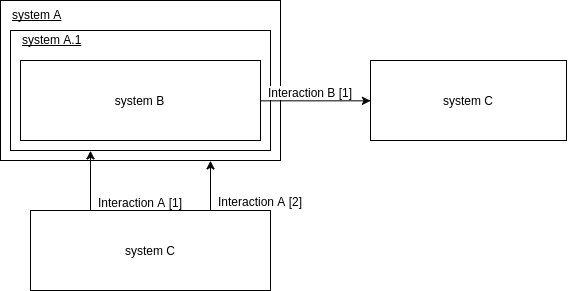

The diagram above was exported from draw.io. Its source (the exported page's mxGraphModel, read from the mxfile embedded in the PNG):
<mxGraphModel dx="955" dy="1463" grid="1" gridSize="10" guides="1" tooltips="1" connect="1" arrows="1" fold="1" page="1" pageScale="1" pageWidth="850" pageHeight="1100" background="#ffffff" math="0" shadow="0">
  <root>
    <mxCell id="0" />
    <mxCell id="1" parent="0" />
    <mxCell id="6" value="" style="whiteSpace=wrap;html=1;labelBackgroundColor=none;strokeColor=#000000;fillColor=#ffffff;align=center;" vertex="1" parent="1">
      <mxGeometry x="160" y="140" width="280" height="160" as="geometry" />
    </mxCell>
    <mxCell id="3" value="" style="whiteSpace=wrap;html=1;labelBackgroundColor=none;strokeColor=#000000;fillColor=#ffffff;align=center;" vertex="1" parent="1">
      <mxGeometry x="170" y="170" width="260" height="120" as="geometry" />
    </mxCell>
    <mxCell id="4" value="system B" style="whiteSpace=wrap;html=1;labelBackgroundColor=none;strokeColor=#000000;fillColor=#ffffff;align=center;" vertex="1" parent="1">
      <mxGeometry x="180" y="200" width="240" height="80" as="geometry" />
    </mxCell>
    <mxCell id="5" value="&lt;u&gt;system A.1&lt;/u&gt;" style="text;html=1;resizable=0;points=[];autosize=1;align=left;verticalAlign=top;spacingTop=-4;" vertex="1" parent="1">
      <mxGeometry x="180" y="170" width="80" height="10" as="geometry" />
    </mxCell>
    <mxCell id="7" value="&lt;u&gt;system A&lt;/u&gt;" style="text;html=1;resizable=0;points=[];autosize=1;align=left;verticalAlign=top;spacingTop=-4;" vertex="1" parent="1">
      <mxGeometry x="170" y="145" width="70" height="10" as="geometry" />
    </mxCell>
    <mxCell id="8" value="system C" style="whiteSpace=wrap;html=1;labelBackgroundColor=none;strokeColor=#000000;fillColor=#ffffff;align=center;" vertex="1" parent="1">
      <mxGeometry x="190" y="350" width="240" height="80" as="geometry" />
    </mxCell>
    <mxCell id="9" value="" style="endArrow=classic;html=1;exitX=0.75;exitY=0;entryX=0.75;entryY=1;" edge="1" parent="1" source="8" target="6">
      <mxGeometry width="50" height="50" relative="1" as="geometry">
        <mxPoint x="490" y="340" as="sourcePoint" />
        <mxPoint x="540" y="290" as="targetPoint" />
      </mxGeometry>
    </mxCell>
    <mxCell id="10" value="Interaction A [2]" style="text;html=1;resizable=0;points=[];align=center;verticalAlign=middle;labelBackgroundColor=#ffffff;" vertex="1" connectable="0" parent="9">
      <mxGeometry x="-0.0944" y="-1" relative="1" as="geometry">
        <mxPoint x="49.11640217246765" y="13" as="offset" />
      </mxGeometry>
    </mxCell>
    <mxCell id="11" value="" style="endArrow=classic;html=1;exitX=0.25;exitY=0;entryX=0.308;entryY=1.009;entryPerimeter=0;" edge="1" parent="1" source="8" target="3">
      <mxGeometry x="379.8275862068966" y="310.2068965517242" width="50" height="50" as="geometry">
        <mxPoint x="379.8275862068966" y="359.8620689655173" as="sourcePoint" />
        <mxPoint x="320" y="310" as="targetPoint" />
      </mxGeometry>
    </mxCell>
    <mxCell id="12" value="Interaction A [1]" style="text;html=1;resizable=0;points=[];align=center;verticalAlign=middle;labelBackgroundColor=#ffffff;" vertex="1" connectable="0" parent="11">
      <mxGeometry x="-0.0944" y="-1" relative="1" as="geometry">
        <mxPoint x="49" y="17" as="offset" />
      </mxGeometry>
    </mxCell>
    <mxCell id="14" value="system C" style="whiteSpace=wrap;html=1;labelBackgroundColor=none;strokeColor=#000000;fillColor=#ffffff;align=center;" vertex="1" parent="1">
      <mxGeometry x="530" y="200" width="196" height="80" as="geometry" />
    </mxCell>
    <mxCell id="15" value="" style="endArrow=classic;html=1;exitX=1;exitY=0.5;entryX=0;entryY=0.5;" edge="1" parent="1" source="4" target="14">
      <mxGeometry width="50" height="50" relative="1" as="geometry">
        <mxPoint x="510" y="190" as="sourcePoint" />
        <mxPoint x="560" y="140" as="targetPoint" />
      </mxGeometry>
    </mxCell>
    <mxCell id="16" value="Interaction B [1]" style="text;html=1;resizable=0;points=[];align=center;verticalAlign=middle;labelBackgroundColor=#ffffff;" vertex="1" connectable="0" parent="15">
      <mxGeometry x="-0.2398" y="-3" relative="1" as="geometry">
        <mxPoint x="8" y="-13" as="offset" />
      </mxGeometry>
    </mxCell>
  </root>
</mxGraphModel>